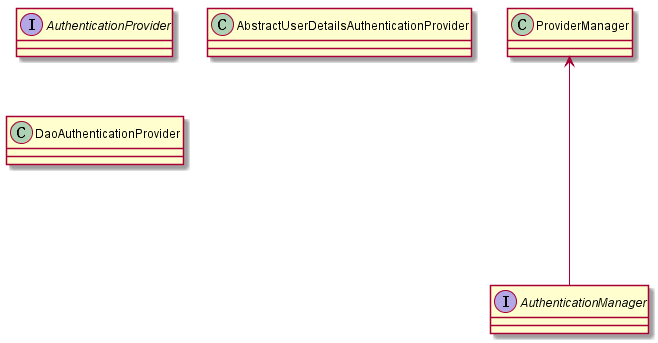

The diagram above was rendered by PlantUML. Its source (embedded in the PNG):
@startuml

	Interface AuthenticationManager 
	Class ProviderManager
	Interface AuthenticationProvider
	Class AbstractUserDetailsAuthenticationProvider
	Class DaoAuthenticationProvider

 	ProviderManager <---- AuthenticationManager

@enduml